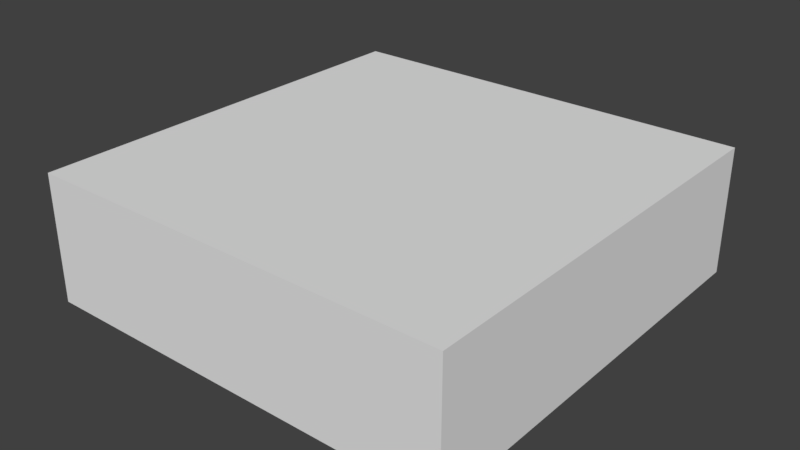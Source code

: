 # Source: room_square.blend  (saved by Blender 2.79.0; exported with 4.5.12 LTS)
import bpy
from mathutils import Matrix  # noqa: F401  (used for matrix-valued properties, if any)

bpy.ops.wm.read_factory_settings(use_empty=True)
scene = bpy.context.scene
scene.name = 'Scene'

# ---- collections
col_collection_1 = bpy.data.collections.new('Collection 1'); scene.collection.children.link(col_collection_1)

# ---- world
world_world = bpy.data.worlds.new('World'); scene.world = world_world
world_world.color = (0.05088, 0.05088, 0.05088)
world_world.use_sun_shadow = False
world_world.sun_shadow_jitter_overblur = 0.0
world_world.cycles.sampling_method = 'MANUAL'

# ---- meshes
me_cube_001 = bpy.data.meshes.new('Cube.001')
me_cube_001.from_pydata([(-8.0, -8.0, -0.0001974), (-8.0, -8.0, 4.8), (-8.0, 8.0, -0.0001974), (-8.0, 8.0, 4.8), (8.0, -8.0, -0.0001974), (8.0, -8.0, 4.8), (8.0, 8.0, -0.0001974), (8.0, 8.0, 4.8)], [], [(0, 2, 3, 1), (2, 6, 7, 3), (6, 4, 5, 7), (4, 0, 1, 5), (2, 0, 4, 6), (7, 5, 1, 3)])
_ca = me_cube_001.color_attributes.new('Col', 'BYTE_COLOR', 'CORNER')
_ca.data.foreach_set('color', [0.9473, 1.0, 0.006995, 1.0, 0.9473, 1.0, 0.006995, 1.0, 0.9473, 1.0, 0.006995, 1.0, 0.9473, 1.0, 0.006995, 1.0, 0.9473, 1.0, 0.006995, 1.0, 0.9473, 1.0, 0.006995, 1.0, 0.9473, 1.0, 0.006995, 1.0, 0.9473, 1.0, 0.006995, 1.0, 0.9473, 1.0, 0.006995, 1.0, 0.9473, 1.0, 0.006995, 1.0, 0.9473, 1.0, 0.006995, 1.0, 0.9473, 1.0, 0.006995, 1.0, 0.9473, 1.0, 0.006995, 1.0, 0.9473, 1.0, 0.006995, 1.0, 0.9473, 1.0, 0.006995, 1.0, 0.9473, 1.0, 0.006995, 1.0, 0.1779, 0.5906, 1.0, 1.0, 0.1779, 0.5906, 1.0, 1.0, 0.1779, 0.5906, 1.0, 1.0, 0.1779, 0.5906, 1.0, 1.0, 1.0, 0.1529, 0.0648, 1.0, 1.0, 0.1529, 0.0648, 1.0, 1.0, 0.1529, 0.0648, 1.0, 1.0, 0.1529, 0.0648, 1.0])
me_cube_001.use_remesh_preserve_volume = False
me_cube_001.use_remesh_preserve_attributes = False
me_cube_001.use_mirror_vertex_groups = False
me_cube_001.use_paint_bone_selection = False
me_cube_001.use_paint_mask = True
me_cube_001.update()

# ---- objects
ob_cube = bpy.data.objects.new('Cube', me_cube_001)

# ---- transforms, parenting, visibility, modifiers, constraints
ob_cube.location = (0.0, 0.0, 0.0)
ob_cube.lineart.crease_threshold = 0.0

# ---- collection membership
col_collection_1.objects.link(ob_cube)

# ---- scene / render settings (as saved in the file)
scene.frame_start = 1; scene.frame_end = 250; scene.frame_set(1)
scene.render.engine = 'BLENDER_EEVEE_NEXT'
scene.render.resolution_percentage = 50
scene.render.dither_intensity = 0.0
scene.cycles.use_denoising = False
scene.cycles.samples = 128
scene.cycles.sampling_pattern = 'TABULATED_SOBOL'
scene.cycles.use_adaptive_sampling = False
scene.cycles.use_light_tree = False
scene.cycles.blur_glossy = 0.0
scene.cycles.sample_clamp_indirect = 0.0
scene.view_settings.view_transform = 'Standard'
bpy.context.view_layer.update()

# ---- added for rendering (the .blend has no active camera and no usable light): camera, sun
cam_auto = bpy.data.cameras.new('AutoCamera')
cam_auto.lens = 50.0
cam_auto.sensor_width = 36.0
cam_auto.clip_end = 1000.0
ob_auto_camera = bpy.data.objects.new('AutoCamera', cam_auto)
scene.collection.objects.link(ob_auto_camera)
ob_auto_camera.location = (21.4013, -25.6816, 19.5208)
ob_auto_camera.rotation_euler = (1.09748, -7.21219e-08, 0.694738)
scene.camera = ob_auto_camera
light_auto_sun = bpy.data.lights.new('AutoSun', 'SUN')
light_auto_sun.energy = 3.0
light_auto_sun.angle = 0.0523599
ob_auto_sun = bpy.data.objects.new('AutoSun', light_auto_sun)
scene.collection.objects.link(ob_auto_sun)
ob_auto_sun.rotation_euler = (0.872665, 0.174533, 0.523599)
bpy.context.view_layer.update()
